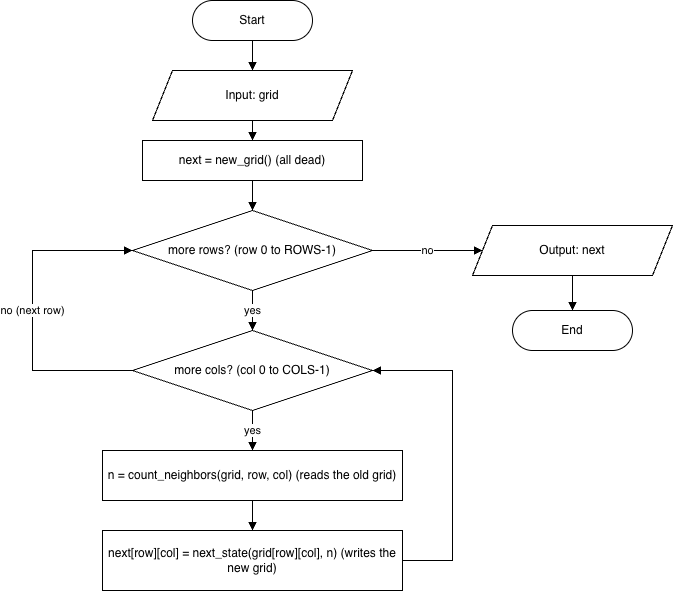

The diagram above was exported from draw.io. Its source (the exported page's mxGraphModel, read from the mxfile embedded in the PNG):
<mxGraphModel dx="1458" dy="809" grid="1" gridSize="10" guides="1" tooltips="1" connect="1" arrows="1" fold="1" page="1" pageScale="1" pageWidth="850" pageHeight="1100" math="0" shadow="0">
  <root>
    <mxCell id="0" />
    <mxCell id="1" parent="0" />
    <mxCell id="NxaaFrBWtGw6sdUqCSim-1" parent="1" style="rounded=1;arcSize=50;whiteSpace=wrap;html=1;" value="Start" vertex="1">
      <mxGeometry height="40" width="120" x="240" y="20" as="geometry" />
    </mxCell>
    <mxCell id="NxaaFrBWtGw6sdUqCSim-2" parent="1" style="shape=parallelogram;perimeter=parallelogramPerimeter;whiteSpace=wrap;html=1;fixedSize=1;" value="Input: grid" vertex="1">
      <mxGeometry height="50" width="200" x="200" y="90" as="geometry" />
    </mxCell>
    <mxCell id="NxaaFrBWtGw6sdUqCSim-3" parent="1" style="rounded=0;whiteSpace=wrap;html=1;" value="next = new_grid() (all dead)" vertex="1">
      <mxGeometry height="40" width="220" x="190" y="160" as="geometry" />
    </mxCell>
    <mxCell id="NxaaFrBWtGw6sdUqCSim-4" parent="1" style="rhombus;whiteSpace=wrap;html=1;" value="more rows? (row 0 to ROWS-1)" vertex="1">
      <mxGeometry height="80" width="240" x="180" y="230" as="geometry" />
    </mxCell>
    <mxCell id="NxaaFrBWtGw6sdUqCSim-5" parent="1" style="rhombus;whiteSpace=wrap;html=1;" value="more cols? (col 0 to COLS-1)" vertex="1">
      <mxGeometry height="80" width="240" x="180" y="350" as="geometry" />
    </mxCell>
    <mxCell id="NxaaFrBWtGw6sdUqCSim-6" parent="1" style="rounded=0;whiteSpace=wrap;html=1;" value="n = count_neighbors(grid, row, col) (reads the old grid)" vertex="1">
      <mxGeometry height="50" width="300" x="150" y="470" as="geometry" />
    </mxCell>
    <mxCell id="NxaaFrBWtGw6sdUqCSim-7" parent="1" style="rounded=0;whiteSpace=wrap;html=1;" value="next[row][col] = next_state(grid[row][col], n) (writes the new grid)" vertex="1">
      <mxGeometry height="60" width="300" x="150" y="550" as="geometry" />
    </mxCell>
    <mxCell id="NxaaFrBWtGw6sdUqCSim-8" parent="1" style="shape=parallelogram;perimeter=parallelogramPerimeter;whiteSpace=wrap;html=1;fixedSize=1;" value="Output: next" vertex="1">
      <mxGeometry height="50" width="200" x="520" y="245" as="geometry" />
    </mxCell>
    <mxCell id="NxaaFrBWtGw6sdUqCSim-9" parent="1" style="rounded=1;arcSize=50;whiteSpace=wrap;html=1;" value="End" vertex="1">
      <mxGeometry height="40" width="120" x="560" y="330" as="geometry" />
    </mxCell>
    <mxCell id="NxaaFrBWtGw6sdUqCSim-10" edge="1" parent="1" source="NxaaFrBWtGw6sdUqCSim-1" style="edgeStyle=orthogonalEdgeStyle;rounded=0;html=1;endArrow=block;" target="NxaaFrBWtGw6sdUqCSim-2" value="">
      <mxGeometry relative="1" as="geometry" />
    </mxCell>
    <mxCell id="NxaaFrBWtGw6sdUqCSim-11" edge="1" parent="1" source="NxaaFrBWtGw6sdUqCSim-2" style="edgeStyle=orthogonalEdgeStyle;rounded=0;html=1;endArrow=block;" target="NxaaFrBWtGw6sdUqCSim-3" value="">
      <mxGeometry relative="1" as="geometry" />
    </mxCell>
    <mxCell id="NxaaFrBWtGw6sdUqCSim-12" edge="1" parent="1" source="NxaaFrBWtGw6sdUqCSim-3" style="edgeStyle=orthogonalEdgeStyle;rounded=0;html=1;endArrow=block;" target="NxaaFrBWtGw6sdUqCSim-4" value="">
      <mxGeometry relative="1" as="geometry" />
    </mxCell>
    <mxCell id="NxaaFrBWtGw6sdUqCSim-13" edge="1" parent="1" source="NxaaFrBWtGw6sdUqCSim-4" style="edgeStyle=orthogonalEdgeStyle;rounded=0;html=1;endArrow=block;" target="NxaaFrBWtGw6sdUqCSim-5" value="yes">
      <mxGeometry relative="1" as="geometry" />
    </mxCell>
    <mxCell id="NxaaFrBWtGw6sdUqCSim-14" edge="1" parent="1" source="NxaaFrBWtGw6sdUqCSim-5" style="edgeStyle=orthogonalEdgeStyle;rounded=0;html=1;endArrow=block;" target="NxaaFrBWtGw6sdUqCSim-6" value="yes">
      <mxGeometry relative="1" as="geometry" />
    </mxCell>
    <mxCell id="NxaaFrBWtGw6sdUqCSim-15" edge="1" parent="1" source="NxaaFrBWtGw6sdUqCSim-6" style="edgeStyle=orthogonalEdgeStyle;rounded=0;html=1;endArrow=block;" target="NxaaFrBWtGw6sdUqCSim-7" value="">
      <mxGeometry relative="1" as="geometry" />
    </mxCell>
    <mxCell id="NxaaFrBWtGw6sdUqCSim-16" edge="1" parent="1" source="NxaaFrBWtGw6sdUqCSim-7" style="edgeStyle=orthogonalEdgeStyle;rounded=0;html=1;endArrow=block;exitX=1;exitY=0.5;exitDx=0;exitDy=0;entryX=1;entryY=0.5;entryDx=0;entryDy=0;" target="NxaaFrBWtGw6sdUqCSim-5" value="">
      <mxGeometry relative="1" as="geometry">
        <Array as="points">
          <mxPoint x="500" y="580" />
          <mxPoint x="500" y="390" />
        </Array>
      </mxGeometry>
    </mxCell>
    <mxCell id="NxaaFrBWtGw6sdUqCSim-17" edge="1" parent="1" source="NxaaFrBWtGw6sdUqCSim-5" style="edgeStyle=orthogonalEdgeStyle;rounded=0;html=1;endArrow=block;exitX=0;exitY=0.5;exitDx=0;exitDy=0;entryX=0;entryY=0.5;entryDx=0;entryDy=0;" target="NxaaFrBWtGw6sdUqCSim-4" value="no (next row)">
      <mxGeometry relative="1" as="geometry">
        <Array as="points">
          <mxPoint x="80" y="390" />
          <mxPoint x="80" y="270" />
        </Array>
      </mxGeometry>
    </mxCell>
    <mxCell id="NxaaFrBWtGw6sdUqCSim-18" edge="1" parent="1" source="NxaaFrBWtGw6sdUqCSim-4" style="edgeStyle=orthogonalEdgeStyle;rounded=0;html=1;endArrow=block;exitX=1;exitY=0.5;exitDx=0;exitDy=0;entryX=0;entryY=0.5;entryDx=0;entryDy=0;" target="NxaaFrBWtGw6sdUqCSim-8" value="no">
      <mxGeometry relative="1" as="geometry" />
    </mxCell>
    <mxCell id="NxaaFrBWtGw6sdUqCSim-19" edge="1" parent="1" source="NxaaFrBWtGw6sdUqCSim-8" style="edgeStyle=orthogonalEdgeStyle;rounded=0;html=1;endArrow=block;" target="NxaaFrBWtGw6sdUqCSim-9" value="">
      <mxGeometry relative="1" as="geometry" />
    </mxCell>
  </root>
</mxGraphModel>